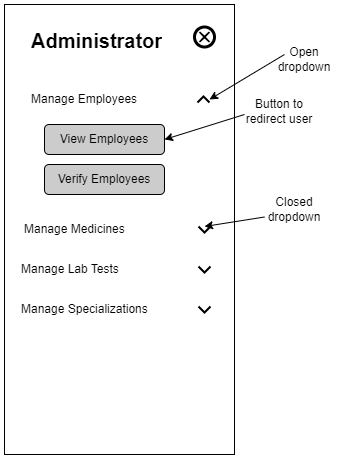

The diagram above was exported from draw.io. Its source (the exported page's mxGraphModel, read from the mxfile embedded in the PNG):
<mxGraphModel dx="1050" dy="655" grid="1" gridSize="10" guides="1" tooltips="1" connect="1" arrows="1" fold="1" page="1" pageScale="1" pageWidth="850" pageHeight="1100" math="0" shadow="0">
  <root>
    <mxCell id="0" />
    <mxCell id="1" parent="0" />
    <mxCell id="f4pDOosS_z9Pp22LykCa-1" value="" style="rounded=0;whiteSpace=wrap;html=1;" vertex="1" parent="1">
      <mxGeometry x="90" y="80" width="230" height="450" as="geometry" />
    </mxCell>
    <mxCell id="f4pDOosS_z9Pp22LykCa-2" value="&lt;h1 style=&quot;margin-top: 0px;&quot;&gt;&lt;font style=&quot;font-size: 20px;&quot;&gt;Administrator&lt;/font&gt;&lt;/h1&gt;" style="text;html=1;whiteSpace=wrap;overflow=hidden;rounded=0;" vertex="1" parent="1">
      <mxGeometry x="115" y="95" width="180" height="35" as="geometry" />
    </mxCell>
    <mxCell id="f4pDOosS_z9Pp22LykCa-3" value="" style="points=[[0.145,0.145,0],[0.5,0,0],[0.855,0.145,0],[1,0.5,0],[0.855,0.855,0],[0.5,1,0],[0.145,0.855,0],[0,0.5,0]];shape=mxgraph.bpmn.event;html=1;verticalLabelPosition=bottom;labelBackgroundColor=#ffffff;verticalAlign=top;align=center;perimeter=ellipsePerimeter;outlineConnect=0;aspect=fixed;outline=end;symbol=cancel;" vertex="1" parent="1">
      <mxGeometry x="280" y="102.5" width="20" height="20" as="geometry" />
    </mxCell>
    <mxCell id="f4pDOosS_z9Pp22LykCa-4" value="Manage Employees" style="text;html=1;align=left;verticalAlign=middle;whiteSpace=wrap;rounded=0;" vertex="1" parent="1">
      <mxGeometry x="115" y="160" width="175" height="30" as="geometry" />
    </mxCell>
    <mxCell id="f4pDOosS_z9Pp22LykCa-5" value="" style="html=1;verticalLabelPosition=bottom;labelBackgroundColor=#ffffff;verticalAlign=top;shadow=0;dashed=0;strokeWidth=2;shape=mxgraph.ios7.misc.up;strokeColor=#000000;" vertex="1" parent="1">
      <mxGeometry x="283" y="172" width="12" height="6" as="geometry" />
    </mxCell>
    <mxCell id="f4pDOosS_z9Pp22LykCa-8" value="View Employees" style="rounded=1;whiteSpace=wrap;html=1;fillColor=#CCCCCC;strokeColor=#000000;" vertex="1" parent="1">
      <mxGeometry x="130" y="200" width="120" height="30" as="geometry" />
    </mxCell>
    <mxCell id="f4pDOosS_z9Pp22LykCa-9" value="Verify Employees" style="rounded=1;whiteSpace=wrap;html=1;fillColor=#CCCCCC;strokeColor=#000000;" vertex="1" parent="1">
      <mxGeometry x="130" y="240" width="120" height="30" as="geometry" />
    </mxCell>
    <mxCell id="f4pDOosS_z9Pp22LykCa-10" value="Manage Medicines" style="text;html=1;align=left;verticalAlign=middle;whiteSpace=wrap;rounded=0;" vertex="1" parent="1">
      <mxGeometry x="108" y="290" width="175" height="30" as="geometry" />
    </mxCell>
    <mxCell id="f4pDOosS_z9Pp22LykCa-11" value="Manage Lab Tests" style="text;html=1;align=left;verticalAlign=middle;whiteSpace=wrap;rounded=0;" vertex="1" parent="1">
      <mxGeometry x="105" y="330" width="175" height="30" as="geometry" />
    </mxCell>
    <mxCell id="f4pDOosS_z9Pp22LykCa-12" value="Manage Specializations" style="text;html=1;align=left;verticalAlign=middle;whiteSpace=wrap;rounded=0;" vertex="1" parent="1">
      <mxGeometry x="105" y="370" width="175" height="30" as="geometry" />
    </mxCell>
    <mxCell id="f4pDOosS_z9Pp22LykCa-13" value="" style="html=1;verticalLabelPosition=bottom;labelBackgroundColor=#ffffff;verticalAlign=top;shadow=0;dashed=0;strokeWidth=2;shape=mxgraph.ios7.misc.up;strokeColor=#000000;direction=west;" vertex="1" parent="1">
      <mxGeometry x="284" y="302" width="12" height="6" as="geometry" />
    </mxCell>
    <mxCell id="f4pDOosS_z9Pp22LykCa-15" value="" style="html=1;verticalLabelPosition=bottom;labelBackgroundColor=#ffffff;verticalAlign=top;shadow=0;dashed=0;strokeWidth=2;shape=mxgraph.ios7.misc.up;strokeColor=#000000;flipV=1;" vertex="1" parent="1">
      <mxGeometry x="284" y="342" width="12" height="6" as="geometry" />
    </mxCell>
    <mxCell id="f4pDOosS_z9Pp22LykCa-16" value="" style="html=1;verticalLabelPosition=bottom;labelBackgroundColor=#ffffff;verticalAlign=top;shadow=0;dashed=0;strokeWidth=2;shape=mxgraph.ios7.misc.up;strokeColor=#000000;flipV=1;" vertex="1" parent="1">
      <mxGeometry x="284" y="382" width="12" height="6" as="geometry" />
    </mxCell>
    <mxCell id="f4pDOosS_z9Pp22LykCa-17" value="" style="endArrow=classic;html=1;rounded=0;entryX=1;entryY=0.5;entryDx=0;entryDy=0;" edge="1" parent="1" target="f4pDOosS_z9Pp22LykCa-8">
      <mxGeometry width="50" height="50" relative="1" as="geometry">
        <mxPoint x="330" y="190" as="sourcePoint" />
        <mxPoint x="470" y="180" as="targetPoint" />
      </mxGeometry>
    </mxCell>
    <mxCell id="f4pDOosS_z9Pp22LykCa-18" value="Button to redirect user" style="text;html=1;align=center;verticalAlign=middle;whiteSpace=wrap;rounded=0;" vertex="1" parent="1">
      <mxGeometry x="330" y="172" width="70" height="30" as="geometry" />
    </mxCell>
    <mxCell id="f4pDOosS_z9Pp22LykCa-20" value="" style="endArrow=classic;html=1;rounded=0;entryX=1;entryY=0.5;entryDx=0;entryDy=0;entryPerimeter=0;" edge="1" parent="1" target="f4pDOosS_z9Pp22LykCa-5">
      <mxGeometry width="50" height="50" relative="1" as="geometry">
        <mxPoint x="370" y="130" as="sourcePoint" />
        <mxPoint x="420" y="80" as="targetPoint" />
      </mxGeometry>
    </mxCell>
    <mxCell id="f4pDOosS_z9Pp22LykCa-21" value="Open dropdown" style="text;html=1;align=center;verticalAlign=middle;whiteSpace=wrap;rounded=0;" vertex="1" parent="1">
      <mxGeometry x="360" y="120" width="60" height="30" as="geometry" />
    </mxCell>
    <mxCell id="f4pDOosS_z9Pp22LykCa-22" value="Closed dropdown" style="text;html=1;align=center;verticalAlign=middle;whiteSpace=wrap;rounded=0;" vertex="1" parent="1">
      <mxGeometry x="350" y="270" width="60" height="30" as="geometry" />
    </mxCell>
    <mxCell id="f4pDOosS_z9Pp22LykCa-23" value="" style="endArrow=classic;html=1;rounded=0;entryX=0.5;entryY=1;entryDx=0;entryDy=0;entryPerimeter=0;exitX=0;exitY=0.75;exitDx=0;exitDy=0;" edge="1" parent="1" source="f4pDOosS_z9Pp22LykCa-22" target="f4pDOosS_z9Pp22LykCa-13">
      <mxGeometry width="50" height="50" relative="1" as="geometry">
        <mxPoint x="370" y="380" as="sourcePoint" />
        <mxPoint x="420" y="330" as="targetPoint" />
      </mxGeometry>
    </mxCell>
  </root>
</mxGraphModel>